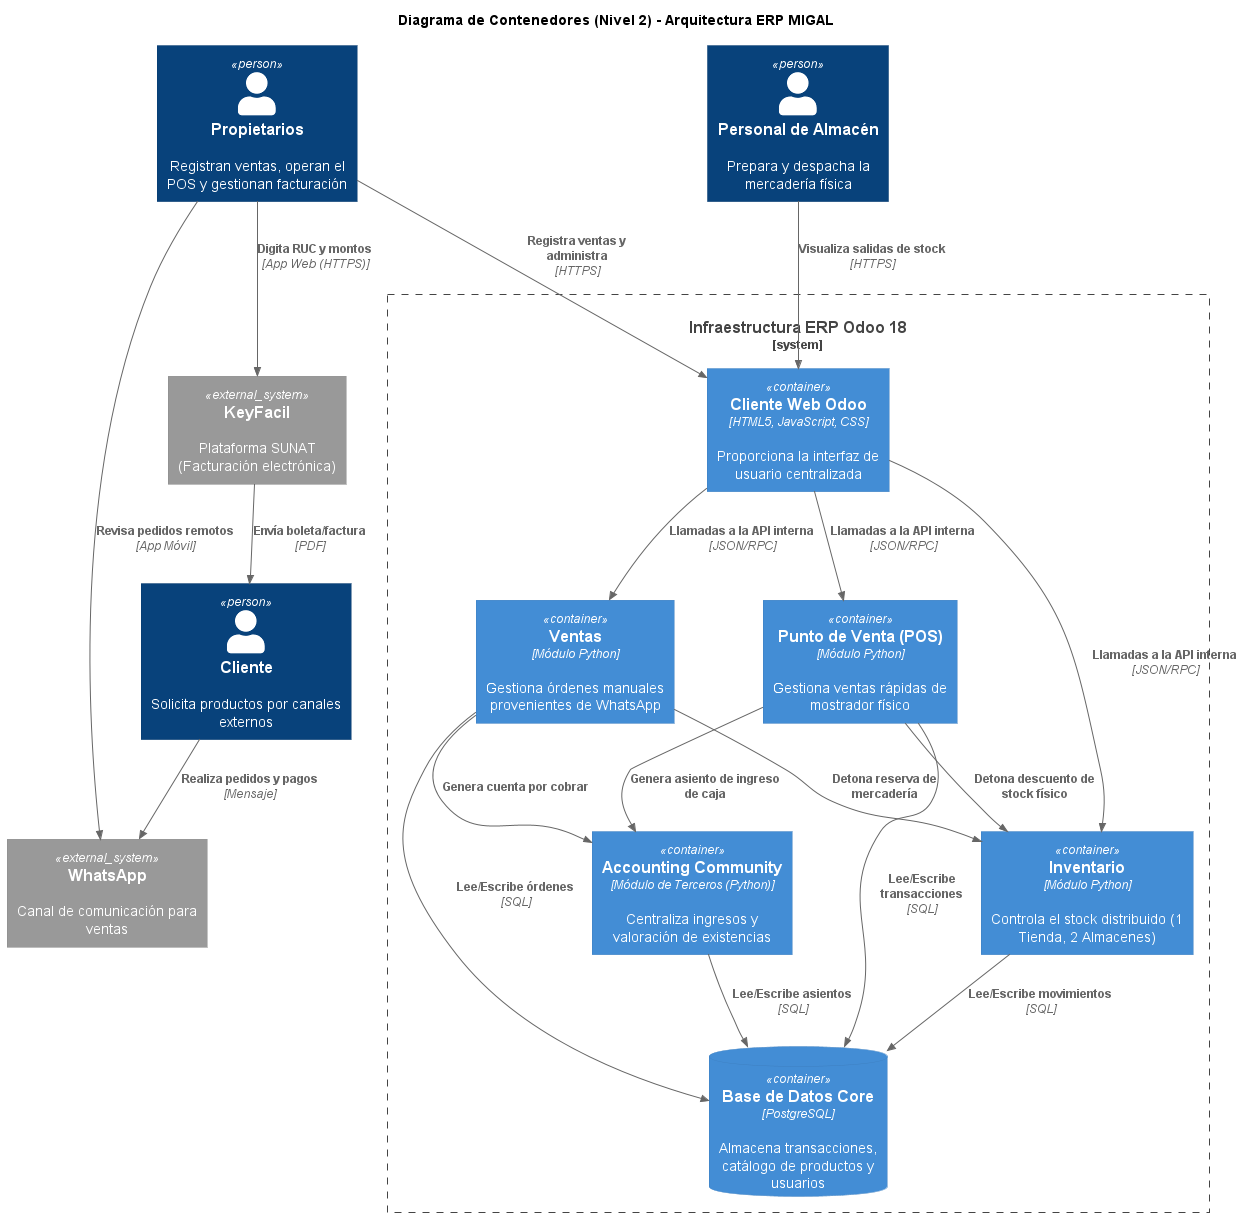

The diagram above was rendered by PlantUML. Its source (embedded in the PNG):
@startuml
!include https://raw.githubusercontent.com/plantuml-stdlib/C4-PlantUML/master/C4_Container.puml

title Diagrama de Contenedores (Nivel 2) - Arquitectura ERP MIGAL

' Definición de Actores
Person(cliente, "Cliente", "Solicita productos por canales externos")
Person(prop, "Propietarios", "Registran ventas, operan el POS y gestionan facturación")
Person(alm, "Personal de Almacén", "Prepara y despacha la mercadería física")

' Sistemas Externos
System_Ext(whatsapp, "WhatsApp", "Canal de comunicación para ventas")
System_Ext(keyfacil, "KeyFacil", "Plataforma SUNAT (Facturación electrónica)")

' Límite del Sistema Odoo
System_Boundary(odoo_sys, "Infraestructura ERP Odoo 18") {
    
    Container(web_client, "Cliente Web Odoo", "HTML5, JavaScript, CSS", "Proporciona la interfaz de usuario centralizada")
    
    ' Módulos de Lógica de Negocio
    Container(pos_mod, "Punto de Venta (POS)", "Módulo Python", "Gestiona ventas rápidas de mostrador físico")
    Container(sales_mod, "Ventas", "Módulo Python", "Gestiona órdenes manuales provenientes de WhatsApp")
    Container(inv_mod, "Inventario", "Módulo Python", "Controla el stock distribuido (1 Tienda, 2 Almacenes)")
    Container(acc_mod, "Accounting Community", "Módulo de Terceros (Python)", "Centraliza ingresos y valoración de existencias")
    
    ' Base de datos única
    ContainerDb(db, "Base de Datos Core", "PostgreSQL", "Almacena transacciones, catálogo de productos y usuarios")
}

' Relaciones Externas y de Actores
Rel(cliente, whatsapp, "Realiza pedidos y pagos", "Mensaje")
Rel(prop, whatsapp, "Revisa pedidos remotos", "App Móvil")
Rel(prop, keyfacil, "Digita RUC y montos", "App Web (HTTPS)")
Rel(keyfacil, cliente, "Envía boleta/factura", "PDF")

' Relaciones hacia el Frontend
Rel(prop, web_client, "Registra ventas y administra", "HTTPS")
Rel(alm, web_client, "Visualiza salidas de stock", "HTTPS")

' Relaciones Internas (Frontend a Lógica)
Rel(web_client, pos_mod, "Llamadas a la API interna", "JSON/RPC")
Rel(web_client, sales_mod, "Llamadas a la API interna", "JSON/RPC")
Rel(web_client, inv_mod, "Llamadas a la API interna", "JSON/RPC")

' Relaciones entre Módulos (Eventos de Negocio)
Rel(pos_mod, inv_mod, "Detona descuento de stock físico")
Rel(sales_mod, inv_mod, "Detona reserva de mercadería")
Rel(pos_mod, acc_mod, "Genera asiento de ingreso de caja")
Rel(sales_mod, acc_mod, "Genera cuenta por cobrar")

' Relaciones a Base de Datos
Rel(pos_mod, db, "Lee/Escribe transacciones", "SQL")
Rel(sales_mod, db, "Lee/Escribe órdenes", "SQL")
Rel(inv_mod, db, "Lee/Escribe movimientos", "SQL")
Rel(acc_mod, db, "Lee/Escribe asientos", "SQL")

@enduml